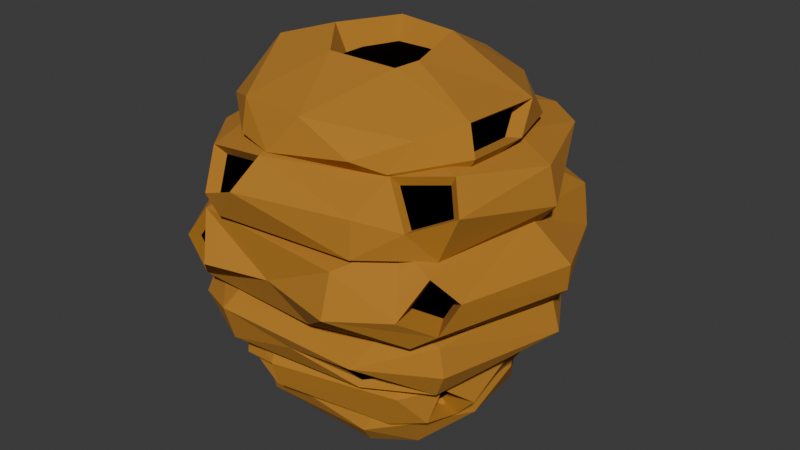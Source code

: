 # Source: bee_nest.blend  (saved by Blender 4.5.88; exported with 4.5.12 LTS)
import bpy
from mathutils import Matrix  # noqa: F401  (used for matrix-valued properties, if any)

bpy.ops.wm.read_factory_settings(use_empty=True)
scene = bpy.context.scene
scene.name = 'Scene'

# ---- collections
col_collection = bpy.data.collections.new('Collection'); scene.collection.children.link(col_collection)

# ---- materials (node trees are filled in below, after node groups)
mat_material = bpy.data.materials.new('Material')
mat_material.alpha_threshold = 0.0
mat_material.roughness = 0.5
mat_material.line_color = (0.0, 0.0, 0.0, 1.0)
mat_material_001 = bpy.data.materials.new('Material.001')

# ---- material node trees
mat_material.use_nodes = True; mat_material.node_tree.nodes.clear()
_N = mat_material.node_tree.nodes; _L = mat_material.node_tree.links
n0 = _N.new('ShaderNodeOutputMaterial'); n0.name = 'Material Output'; n0.location = (200, 100)
n1 = _N.new('ShaderNodeBsdfPrincipled'); n1.name = 'Principled BSDF'; n1.location = (-200, 100)
n1.inputs[0].default_value = (0.4508, 0.1946, 0.01938, 1.0)
n1.inputs[2].default_value = 1.0
n1.inputs[3].default_value = 1.45
_L.new(n1.outputs[0], n0.inputs[0])
n0.is_active_output = True
mat_material_001.use_nodes = True; mat_material_001.node_tree.nodes.clear()
_N = mat_material_001.node_tree.nodes; _L = mat_material_001.node_tree.links
n0 = _N.new('ShaderNodeBsdfPrincipled'); n0.name = 'Principled BSDF'; n0.location = (-200, 100)
n0.inputs[0].default_value = (0.0, 0.0, 0.0, 1.0)
n0.inputs[1].default_value = 1.0
n0.inputs[2].default_value = 1.0
n1 = _N.new('ShaderNodeOutputMaterial'); n1.name = 'Material Output'; n1.location = (200, 100)
_L.new(n0.outputs[0], n1.inputs[0])
n1.is_active_output = True

# ---- world
world_world = bpy.data.worlds.new('World'); scene.world = world_world
world_world.use_nodes = True; world_world.node_tree.nodes.clear()
_N = world_world.node_tree.nodes; _L = world_world.node_tree.links
n0 = _N.new('ShaderNodeOutputWorld'); n0.name = 'World Output'; n0.location = (200, 100)
n1 = _N.new('ShaderNodeBackground'); n1.name = 'Background'; n1.location = (-200, 100)
n1.inputs[0].default_value = (0.05088, 0.05088, 0.05088, 1.0)
_L.new(n1.outputs[0], n0.inputs[0])
n0.is_active_output = True
world_world.color = (0.05088, 0.05088, 0.05088)
world_world.sun_shadow_jitter_overblur = 0.0

# ---- meshes
me_cube = bpy.data.meshes.new('Cube')
me_cube.from_pydata([(-0.8079, -0.6903, 2.15), (0.8744, 0.5593, 2.042), (0.2156, 0.3986, 2.526), (0.942, 0.3162, 2.235), (0.6177, -0.781, 1.971), (-0.4561, -0.6908, 1.833), (-0.5311, 0.866, 2.153), (-0.002935, 1.036, 2.034), (0.9355, -0.3569, 2.265), (1.002, -0.3894, 2.048), (-0.9776, 0.2457, 2.097), (0.6267, -0.7589, 1.955), (-0.7335, -0.7173, 1.36), (-0.6394, 1.168, 1.633), (0.6233, 1.191, 1.636), (1.128, -0.7096, 1.8), (0.7943, 0.2585, 1.335), (-1.241, 0.4005, 1.634), (-0.5717, -1.23, 1.65), (-1.401, -0.2305, 1.104), (1.153, 0.7951, 1.183), (-0.6661, 0.8387, 0.8335), (0.6444, 0.7992, 1.577), (0.7446, -0.8153, 1.556), (0.5711, -1.356, 1.173), (-0.8802, 1.14, 1.201), (0.9745, 1.095, 1.118), (1.201, -0.7611, 1.259), (1.131, -0.9015, 1.059), (-1.202, 0.7894, 1.111), (-0.7633, -1.251, 1.288), (-0.4893, -1.357, 1.198), (-1.133, -0.6866, 0.731), (0.379, 1.1, 0.3944), (0.5943, 0.6069, 1.064), (0.5937, -1.135, 0.712), (0.4113, 1.341, 0.6325), (0.7552, -0.6058, 0.3055), (-1.194, 0.4575, 0.7722), (-0.5131, -1.208, 0.7785), (-0.7814, -0.7563, 0.3267), (0.09728, 0.9664, -0.1182), (0.3175, 0.6759, 0.5902), (0.737, -0.8324, 0.3671), (-0.4069, -0.5151, -0.05191), (-0.475, 0.9829, 0.3585), (0.3402, 1.111, 0.2172), (1.058, -0.3851, 0.249), (-0.9737, 0.04012, 0.3853), (-0.232, -1.044, 0.3536), (-0.487, 0.4692, 0.2328), (0.4435, -0.8371, -0.02029), (-0.4543, -0.3586, -0.3247), (-0.247, 0.929, -0.06334), (0.5111, 0.8188, 0.0938), (0.4877, 0.926, -0.1443), (0.8122, -0.2958, 0.1321), (-0.7661, 0.3055, -0.01224), (-0.5057, -0.803, 0.04601), (-0.996, 0.1094, 1.987), (-0.9982, -0.2679, 2.188), (1.018, 0.09471, 2.045), (0.5833, 0.587, 1.826), (-0.8011, -0.2494, 2.462), (0.4433, -0.9374, 2.062), (-0.5552, 0.7776, 2.288), (-0.1491, -1.054, 2.002), (0.48, 0.8731, 1.905), (0.4399, 0.9638, 2.141), (0.07873, 0.9909, 2.251), (0.9125, -0.3823, 1.894), (0.0534, -0.956, 2.265), (-0.4607, -0.9163, 2.265), (-0.4448, -0.9836, 2.037), (-0.8424, 0.35, 1.883), (-0.3445, -0.2633, 2.148), (-0.7511, -0.09832, 2.115), (-1.247, -0.08272, 1.548), (1.286, 0.1445, 1.62), (-0.7358, 0.6495, 1.358), (0.8772, 0.2278, 2.017), (0.3068, 0.345, 2.146), (-0.2844, 0.3606, 2.132), (-0.1092, 1.183, 1.415), (1.14, 0.1514, 1.443), (0.9896, -0.7273, 1.469), (-1.0, -0.6303, 1.892), (1.21, 0.155, 1.884), (0.3236, -0.3243, 2.068), (-0.2333, -1.31, 1.789), (0.4955, -0.8738, 1.372), (-0.1068, 1.3, 1.56), (-0.2518, 1.291, 1.784), (-0.2369, 1.108, 1.953), (-0.4312, -1.246, 1.537), (-0.165, -1.107, 1.992), (0.6272, -1.123, 1.794), (0.6552, 1.08, 1.919), (0.6229, -1.144, 1.527), (0.9793, -0.5545, 1.987), (-0.6295, -1.073, 1.935), (-1.022, 0.8696, 1.64), (-0.9753, 0.7785, 1.879), (0.8015, 0.9229, 1.463), (0.9157, 0.9256, 1.877), (-0.9368, 0.8267, 1.473), (-1.053, -0.5736, 1.445), (-1.422, 0.1411, 1.277), (0.3561, -0.7487, 0.7989), (1.43, 0.1118, 1.058), (1.447, 0.1043, 1.257), (-0.6927, -0.5577, 0.8062), (1.137, 0.05799, 1.535), (-0.6802, 0.8463, 1.573), (0.3944, 0.9983, 0.8106), (-1.219, -0.1359, 1.48), (-1.058, 0.7388, 0.9241), (-0.5357, -0.8439, 1.585), (-0.02531, -1.226, 1.184), (0.1683, 1.45, 0.9501), (0.08504, 1.51, 1.242), (0.2387, 1.395, 1.431), (-0.7634, -1.114, 0.9289), (0.5468, -1.238, 1.461), (0.522, 1.419, 1.034), (0.9834, 0.8692, 0.9348), (1.01, 0.9723, 1.41), (-1.163, 0.6987, 1.402), (0.963, -0.9668, 0.9382), (1.037, -0.8681, 1.422), (-1.248, -0.4908, 1.327), (-0.6404, -1.177, 1.502), (-0.9086, 1.083, 1.391), (-0.8518, 1.183, 1.032), (-1.19, -0.5968, 0.9279), (-1.064, -0.1065, 0.6607), (1.335, 0.2053, 0.6473), (-0.9005, -0.4602, 0.4685), (1.226, 0.237, 0.9409), (-0.7238, 0.6652, 1.044), (0.12, 1.342, 0.9204), (-0.4696, -0.6843, 0.3287), (0.000808, 0.9033, 0.2854), (1.044, 0.1325, 0.3876), (-1.025, 0.4927, 0.4769), (0.04579, -1.123, 0.6395), (-0.09056, 1.32, 0.498), (-0.09802, 1.418, 0.7542), (-0.4864, -1.144, 0.519), (0.7584, -0.8814, 1.023), (0.9343, 0.8345, 0.4667), (-1.124, 0.4116, 0.9064), (1.022, -0.7649, 0.5026), (1.056, -0.7788, 0.8892), (-1.002, -0.6934, 0.9726), (-0.4213, -0.9372, 1.027), (-0.9344, 0.9631, 0.7587), (-0.9331, 0.8791, 0.8846), (1.105, -0.7975, 0.6853), (-0.8921, -1.02, 0.6946), (0.8808, 0.9713, 0.8434), (-0.8271, 0.9465, 0.562), (-0.9026, -0.8591, 0.4841), (-0.7895, -0.04473, 0.2005), (0.8836, 0.5982, 0.3062), (1.044, 0.1004, 0.446), (0.8459, 0.3977, 0.535), (-0.6549, 0.5544, 0.5815), (-0.008311, -0.1367, -0.1), (-0.1525, 0.7939, -0.1144), (0.8901, -0.3649, 0.06045), (-0.6762, -0.4101, 0.5966), (0.6472, -0.8028, 0.1117), (-0.09026, 1.148, 0.202), (-0.22, -1.008, 0.1678), (0.7129, -0.6224, 0.5455), (-0.8725, 0.3678, 0.5079), (0.8809, -0.6753, 0.155), (-0.6519, -0.8616, 0.467), (-0.3049, -0.8948, 0.5401), (-0.8656, 0.3689, 0.3866), (0.953, -0.609, 0.4302), (-0.5443, -0.9809, 0.2886), (0.6752, 0.8466, 0.1233), (0.6768, 0.8426, 0.3658), (-0.9227, 0.2463, 0.1778), (-0.4594, 0.9239, 0.1037), (-0.6223, -0.825, 0.1376), (0.03942, -0.074, -0.3635), (0.8932, -0.1363, -0.04624), (0.851, 0.3693, 0.06025), (0.4701, -0.2974, 0.2569), (0.1485, 0.4024, 0.2174), (-0.2331, 0.8043, 0.1049), (0.2536, 0.8039, -0.3844), (-0.681, 0.3353, 0.1839), (0.1196, 1.027, -0.1212), (0.4016, -0.7232, -0.1823), (0.516, -0.7308, 0.1742), (-0.6662, -0.5637, 0.148), (-0.4631, -0.621, 0.217), (-0.6575, 0.491, -0.106), (0.686, -0.5294, -0.1744), (0.7177, -0.6334, 0.04469), (0.7351, 0.5927, 0.1265), (-0.53, -0.7374, -0.1486), (0.002268, -0.08863, 1.713), (-0.4884, 0.2559, 1.807), (-0.7281, -0.6801, 1.912), (0.5496, -0.6665, 1.829), (-0.4124, 0.8229, 1.889), (0.708, -0.6199, 2.167), (0.002598, 0.006175, 1.679), (-1.207, 0.1586, 1.882), (0.8641, -0.9025, 1.69), (0.0003634, -0.1061, 1.646), (1.257, 0.09283, 0.8921), (0.2793, -1.17, 0.9438), (-1.154, -0.797, 1.051), (0.956, -1.099, 1.183), (0.523, -0.9623, 0.4467), (0.8297, 0.5653, 0.1087), (-0.09366, 1.097, 0.4242), (0.7062, 0.6109, -0.2104), (-0.7463, -0.4781, -0.1403), (-0.1174, 0.8443, -0.3089), (-0.6122, 0.5732, 0.1132), (-0.3146, -0.3379, 2.39), (0.3631, -0.2634, 2.399), (-0.2866, 0.432, 2.39), (0.2555, 0.2555, 2.39), (-0.2382, 0.4056, 2.555), (-0.2275, -0.356, 2.483), (-0.4435, -0.06991, 2.566), (0.3384, -0.1215, 2.474), (0.2533, -0.2637, 2.44), (-1.133, -0.2124, 1.124), (-1.018, -0.4075, 1.292), (-0.9748, -0.487, 0.9927), (-0.9477, -0.6371, 1.085), (1.077, -0.5915, 1.222), (1.021, -0.7043, 1.061), (0.946, -0.6775, 1.353), (0.8809, -0.8634, 1.161), (-0.9773, -0.6565, 0.7875), (-0.7899, -0.4739, 0.5758), (-0.7831, -0.9251, 0.7582), (-0.7915, -0.7956, 0.5884), (0.8657, -0.3755, 0.2566), (0.7407, -0.3605, 0.1163), (0.7339, -0.5913, 0.1866), (0.7875, -0.542, 0.3913), (-0.3734, 0.8914, 0.2587), (-0.0867, 1.015, 0.142), (-0.362, 0.848, 0.07042), (-0.0895, 0.9773, 0.3092), (-0.3019, -0.9063, 0.3721), (-0.2936, -0.883, 0.2415), (-0.4851, -0.8488, 0.3246), (-0.4863, -0.7542, 0.2191), (-0.7589, 0.07044, 0.4228), (-0.611, 0.002307, 0.2744), (-0.672, 0.3345, 0.4238), (-0.7179, 0.236, 0.2562), (-0.8248, 1.005, 1.198), (-1.059, 0.7507, 1.133), (-1.03, 0.6848, 1.344), (-0.8454, 0.964, 1.337), (1.061, 0.7874, 1.191), (0.9203, 1.024, 1.14), (0.9273, 0.846, 0.995), (0.9484, 0.9275, 1.37), (0.8024, 0.5577, 0.2747), (0.646, 0.7443, 0.1374), (0.6471, 0.7413, 0.3195), (0.762, 0.533, 0.1265), (-0.714, -1.18, 1.269), (-0.5112, -1.259, 1.202), (-0.7141, -1.079, 1.003), (-0.623, -1.126, 1.428), (0.6675, -0.7101, 1.89), (1.061, -0.6714, 1.769), (0.9443, -0.5496, 1.915), (0.8539, -0.8228, 1.682), (-0.5152, -1.15, 1.636), (-0.2428, -1.215, 1.748), (-0.1878, -1.051, 1.911), (-0.5617, -1.024, 1.865), (-0.5609, 0.9691, 1.572), (-1.031, 0.3694, 1.573), (-0.8599, 0.7361, 1.578), (-0.8235, 0.6649, 1.764), (0.559, -1.074, 0.7057), (0.3145, -1.065, 0.6486), (0.75, -0.7824, 0.5408), (0.5275, -0.9379, 0.4968), (0.1448, 1.276, 0.9829), (0.07846, 1.324, 1.216), (0.2008, 1.233, 1.366), (0.4264, 1.252, 1.05), (-0.9165, 0.1804, 2.11), (-0.9299, 0.08065, 2.029), (-0.9315, -0.1953, 2.176), (-0.7874, -0.1817, 2.377), (0.8548, 0.2275, 2.18), (0.8498, -0.2944, 2.203), (0.9016, -0.3196, 2.035), (0.914, 0.05578, 2.033)], [], [(235, 232, 71), (234, 235, 8), (65, 63, 231), (3, 2, 234), (235, 71, 211), (0, 72, 63), (73, 72, 0), (73, 0, 208), (0, 60, 208), (1, 61, 70), (1, 68, 3), (74, 210, 207), (69, 65, 231), (68, 69, 2), (4, 64, 209), (64, 211, 71), (4, 211, 64), (5, 66, 208), (5, 209, 66), (74, 5, 208), (10, 6, 74), (70, 61, 9), (70, 9, 4), (9, 8, 211), (61, 3, 304, 307), (209, 62, 70), (207, 62, 209), (63, 65, 10), (60, 63, 303, 302), (71, 72, 66), (82, 75, 212), (102, 213, 76), (102, 76, 82), (77, 86, 213), (103, 84, 16), (103, 104, 78), (78, 104, 87), (77, 79, 106), (97, 82, 81), (97, 93, 82), (80, 97, 81), (11, 214, 283, 280), (11, 96, 214), (88, 95, 11), (81, 88, 99), (98, 89, 94), (214, 96, 98), (12, 94, 106), (12, 90, 94), (79, 12, 106), (13, 91, 83), (101, 13, 105), (13, 92, 91), (13, 102, 92), (92, 97, 14), (91, 92, 14), (83, 91, 14), (84, 78, 85), (85, 15, 214), (87, 99, 15), (87, 15, 78), (12, 16, 90), (90, 85, 98), (16, 84, 85), (105, 17, 101), (213, 102, 17), (94, 18, 106), (18, 100, 86), (95, 100, 287, 286), (94, 89, 18), (88, 75, 95), (76, 213, 86), (95, 76, 100), (113, 117, 215), (132, 127, 113), (121, 113, 22), (218, 130, 237, 239), (19, 130, 107), (125, 216, 114), (20, 109, 216), (20, 126, 112), (20, 110, 109), (21, 111, 134), (21, 114, 108), (133, 119, 21), (22, 113, 215), (126, 121, 22), (23, 123, 219), (22, 215, 112), (112, 23, 129), (215, 117, 23), (219, 123, 24), (24, 118, 217), (134, 122, 218), (122, 108, 217), (111, 122, 134), (25, 132, 121), (25, 120, 133), (125, 26, 269, 270), (124, 119, 296, 299), (119, 120, 297, 296), (121, 126, 124), (128, 28, 24), (112, 129, 27), (109, 110, 27), (216, 109, 28), (129, 219, 243, 242), (28, 27, 240, 241), (108, 128, 217), (108, 216, 128), (116, 29, 133), (133, 29, 25), (134, 19, 29), (132, 25, 264, 267), (131, 130, 30), (118, 123, 131), (118, 31, 122), (122, 30, 218), (117, 131, 123), (131, 115, 130), (139, 151, 154), (157, 151, 139), (137, 32, 135), (32, 151, 135), (142, 143, 141), (150, 143, 142), (144, 137, 135), (144, 141, 137), (144, 142, 141), (161, 146, 142), (34, 140, 139), (160, 140, 34), (138, 149, 153), (152, 35, 292, 294), (35, 39, 145), (158, 153, 35), (158, 35, 152), (141, 148, 162), (156, 157, 140), (156, 147, 161), (147, 140, 36), (146, 147, 36), (140, 160, 36), (143, 136, 152), (138, 153, 136), (37, 143, 152), (141, 143, 37), (135, 151, 38), (135, 38, 144), (38, 157, 156), (144, 38, 156), (155, 154, 39), (39, 149, 155), (145, 39, 148), (148, 39, 159), (34, 139, 155), (167, 176, 171), (182, 40, 187), (40, 171, 163), (221, 170, 168), (230, 229, 227, 228), (221, 183, 273, 275), (164, 184, 165), (185, 44, 163), (186, 41, 169), (166, 42, 175), (184, 222, 42), (166, 175, 165), (181, 43, 177), (44, 174, 187), (168, 172, 44), (186, 173, 41), (45, 222, 255, 252), (45, 167, 222), (180, 176, 167), (180, 45, 186), (41, 173, 46), (41, 46, 183), (46, 184, 183), (222, 184, 46), (170, 164, 47), (170, 47, 248, 249), (165, 181, 47), (172, 170, 177), (168, 170, 172), (163, 171, 48), (185, 163, 261, 263), (43, 175, 179), (174, 43, 49), (49, 178, 182), (49, 182, 258, 256), (50, 192, 193), (226, 195, 50), (58, 199, 224), (205, 58, 224), (199, 195, 57), (223, 202, 188), (194, 223, 188), (190, 204, 56), (204, 190, 223), (201, 52, 224), (201, 225, 52), (225, 194, 188), (204, 192, 191), (191, 198, 56), (191, 200, 198), (192, 200, 191), (202, 51, 197), (188, 197, 52), (201, 53, 225), (53, 196, 225), (201, 226, 53), (194, 196, 55), (55, 204, 223), (196, 193, 54), (196, 54, 55), (56, 198, 203), (190, 56, 189), (224, 57, 201), (200, 199, 58), (200, 195, 199), (197, 51, 205), (51, 198, 58), (60, 59, 208), (0, 63, 60), (67, 62, 210), (1, 62, 67), (1, 70, 62), (1, 3, 61), (68, 1, 67), (210, 62, 207), (69, 231, 2), (68, 2, 3), (235, 211, 8), (4, 209, 70), (209, 5, 207), (207, 5, 74), (6, 7, 210), (6, 69, 7), (6, 65, 69), (10, 65, 6), (6, 210, 74), (210, 7, 67), (7, 68, 67), (69, 68, 7), (9, 211, 4), (3, 8, 305, 304), (10, 74, 59), (59, 60, 302, 301), (208, 59, 74), (66, 73, 208), (71, 66, 64), (64, 66, 209), (72, 73, 66), (82, 212, 81), (76, 75, 82), (102, 82, 93), (106, 86, 77), (103, 16, 83), (78, 84, 103), (105, 79, 77), (83, 16, 79), (105, 83, 79), (104, 80, 87), (104, 97, 80), (15, 99, 282, 281), (95, 96, 11), (212, 88, 81), (81, 99, 80), (80, 99, 87), (88, 11, 99), (96, 89, 98), (96, 95, 89), (16, 12, 79), (13, 83, 105), (102, 93, 92), (13, 101, 290, 288), (83, 14, 103), (14, 104, 103), (97, 104, 14), (93, 97, 92), (78, 15, 85), (90, 98, 94), (85, 214, 98), (16, 85, 90), (77, 17, 105), (213, 17, 77), (102, 13, 288, 291), (18, 86, 106), (100, 18, 284, 287), (76, 86, 100), (212, 75, 88), (75, 76, 95), (127, 115, 113), (132, 113, 121), (130, 115, 107), (134, 218, 239, 238), (216, 108, 114), (125, 114, 124), (124, 114, 119), (20, 216, 125), (20, 112, 110), (21, 134, 116), (21, 108, 111), (119, 114, 21), (133, 21, 116), (126, 22, 112), (23, 219, 129), (117, 123, 23), (215, 23, 112), (24, 217, 128), (24, 123, 118), (111, 108, 122), (25, 121, 120), (120, 119, 133), (124, 26, 125), (126, 20, 268, 271), (126, 26, 124), (219, 24, 28), (112, 27, 110), (109, 27, 28), (216, 28, 128), (25, 29, 265, 264), (115, 127, 107), (19, 107, 29), (134, 29, 116), (127, 29, 107), (130, 218, 30), (131, 30, 276, 279), (118, 131, 31), (118, 122, 217), (122, 31, 277, 278), (113, 115, 117), (117, 115, 131), (157, 139, 140), (232, 72, 71), (63, 233, 231), (234, 8, 3), (33, 142, 146), (150, 142, 33), (136, 143, 150), (160, 138, 136), (160, 136, 150), (161, 142, 144), (160, 34, 138), (155, 149, 34), (34, 149, 138), (145, 220, 295, 293), (35, 149, 39), (153, 149, 35), (141, 220, 148), (141, 162, 137), (156, 140, 147), (147, 146, 161), (33, 36, 150), (36, 160, 150), (146, 36, 33), (153, 158, 136), (136, 158, 152), (37, 220, 141), (37, 152, 220), (151, 157, 38), (144, 156, 161), (148, 159, 162), (154, 159, 39), (145, 148, 220), (139, 154, 155), (167, 171, 42), (40, 163, 187), (178, 171, 40), (178, 40, 182), (169, 41, 168), (221, 168, 41), (183, 221, 41), (184, 166, 165), (184, 164, 272, 274), (169, 44, 185), (169, 168, 44), (186, 169, 185), (42, 171, 175), (222, 167, 42), (184, 42, 166), (175, 181, 165), (43, 174, 172), (181, 175, 43), (43, 172, 177), (44, 187, 163), (172, 174, 44), (186, 45, 252, 254), (180, 167, 45), (180, 186, 185), (159, 32, 244, 246), (32, 154, 151), (159, 154, 32), (137, 162, 247, 245), (165, 47, 164), (176, 180, 48), (171, 176, 48), (163, 48, 260, 261), (187, 174, 257, 259), (179, 178, 49), (43, 179, 49), (171, 179, 175), (171, 178, 179), (50, 200, 192), (50, 195, 200), (226, 50, 193), (221, 164, 170), (199, 57, 224), (190, 189, 223), (225, 188, 52), (204, 191, 56), (193, 192, 54), (54, 192, 204), (222, 46, 173), (181, 177, 250, 251), (197, 205, 52), (53, 193, 196), (226, 193, 53), (194, 55, 223), (54, 204, 55), (225, 196, 194), (223, 189, 202), (56, 203, 189), (189, 203, 202), (203, 198, 51), (203, 51, 202), (52, 205, 224), (198, 200, 58), (51, 58, 205), (57, 226, 201), (195, 226, 57), (188, 202, 197), (231, 233, 206), (2, 206, 234), (2, 231, 206), (206, 232, 235), (233, 63, 232), (206, 233, 232), (232, 63, 72), (234, 206, 235), (239, 236, 238), (239, 237, 236), (19, 134, 238, 236), (130, 19, 236, 237), (240, 242, 243), (241, 240, 243), (27, 129, 242, 240), (219, 28, 241, 243), (244, 245, 247), (246, 244, 247), (162, 159, 246, 247), (32, 137, 245, 244), (248, 251, 250), (249, 248, 250), (177, 170, 249, 250), (47, 181, 251, 248), (254, 252, 253), (252, 255, 253), (222, 173, 253, 255), (173, 186, 254, 253), (257, 256, 258), (257, 258, 259), (174, 49, 256, 257), (182, 187, 259, 258), (263, 260, 262), (261, 260, 263), (180, 185, 263, 262), (48, 180, 262, 260), (266, 267, 265), (267, 264, 265), (127, 132, 267, 266), (29, 127, 266, 265), (270, 269, 268), (271, 268, 269), (20, 125, 270, 268), (26, 126, 271, 269), (273, 272, 275), (273, 274, 272), (183, 184, 274, 273), (164, 221, 275, 272), (279, 276, 277), (277, 276, 278), (31, 131, 279, 277), (30, 122, 278, 276), (282, 280, 281), (280, 283, 281), (99, 11, 280, 282), (214, 15, 281, 283), (285, 287, 284), (286, 287, 285), (89, 95, 286, 285), (18, 89, 285, 284), (290, 291, 288), (291, 290, 289), (17, 102, 291, 289), (101, 17, 289, 290), (292, 293, 295), (292, 295, 294), (220, 152, 294, 295), (35, 145, 293, 292), (297, 298, 299), (296, 297, 299), (121, 124, 299, 298), (120, 121, 298, 297), (301, 302, 300), (302, 303, 300), (10, 59, 301, 300), (63, 10, 300, 303), (304, 305, 306), (304, 306, 307), (8, 9, 306, 305), (9, 61, 307, 306)])
me_cube.polygons.foreach_set('material_index', [0, 0, 0, 0, 0, 0, 0, 0, 0, 0, 0, 0, 0, 0, 0, 0, 0, 0, 0, 0, 0, 0, 0, 0, 0, 0, 0, 0, 0, 0, 0, 0, 0, 0, 0, 0, 0, 0, 0, 0, 0, 0, 0, 0, 0, 0, 0, 0, 0, 0, 0, 0, 0, 0, 0, 0, 0, 0, 0, 0, 0, 0, 0, 0, 0, 0, 0, 0, 0, 0, 0, 0, 0, 0, 0, 0, 0, 0, 0, 0, 0, 0, 0, 0, 0, 0, 0, 0, 0, 0, 0, 0, 0, 0, 0, 0, 0, 0, 0, 0, 0, 0, 0, 0, 0, 0, 0, 0, 0, 0, 0, 0, 0, 0, 0, 0, 0, 0, 0, 0, 0, 0, 0, 0, 0, 0, 0, 0, 0, 0, 0, 0, 0, 0, 0, 0, 0, 0, 0, 0, 0, 0, 0, 0, 0, 0, 0, 0, 0, 0, 0, 0, 0, 0, 0, 0, 0, 0, 0, 0, 1, 0, 0, 0, 0, 0, 0, 0, 0, 0, 0, 0, 0, 0, 0, 0, 0, 0, 0, 0, 0, 0, 0, 0, 0, 0, 0, 0, 0, 0, 0, 0, 0, 0, 0, 0, 0, 0, 0, 0, 0, 0, 0, 0, 0, 0, 0, 0, 0, 0, 0, 0, 0, 0, 0, 0, 0, 0, 0, 0, 0, 0, 0, 0, 0, 0, 0, 0, 0, 0, 0, 0, 0, 0, 0, 0, 0, 0, 0, 0, 0, 0, 0, 0, 0, 0, 0, 0, 0, 0, 0, 0, 0, 0, 0, 0, 0, 0, 0, 0, 0, 0, 0, 0, 0, 0, 0, 0, 0, 0, 0, 0, 0, 0, 0, 0, 0, 0, 0, 0, 0, 0, 0, 0, 0, 0, 0, 0, 0, 0, 0, 0, 0, 0, 0, 0, 0, 0, 0, 0, 0, 0, 0, 0, 0, 0, 0, 0, 0, 0, 0, 0, 0, 0, 0, 0, 0, 0, 0, 0, 0, 0, 0, 0, 0, 0, 0, 0, 0, 0, 0, 0, 0, 0, 0, 0, 0, 0, 0, 0, 0, 0, 0, 0, 0, 0, 0, 0, 0, 0, 0, 0, 0, 0, 0, 0, 0, 0, 0, 0, 0, 0, 0, 0, 0, 0, 0, 0, 0, 0, 0, 0, 0, 0, 0, 0, 0, 0, 0, 0, 0, 0, 0, 0, 0, 0, 0, 0, 0, 0, 0, 0, 0, 0, 0, 0, 0, 0, 0, 0, 0, 0, 0, 0, 0, 0, 0, 0, 0, 0, 0, 0, 0, 0, 0, 0, 0, 0, 0, 0, 0, 0, 0, 0, 0, 0, 0, 0, 0, 0, 0, 0, 0, 0, 0, 0, 0, 0, 0, 0, 0, 1, 1, 0, 0, 1, 1, 0, 0, 1, 1, 0, 0, 1, 1, 0, 0, 1, 1, 0, 0, 1, 1, 0, 0, 1, 1, 0, 0, 1, 1, 0, 0, 1, 1, 0, 0, 1, 1, 0, 0, 1, 1, 0, 0, 1, 1, 0, 0, 1, 1, 0, 0, 1, 1, 0, 0, 1, 1, 0, 0, 1, 1, 0, 0, 1, 1, 0, 0, 1, 1, 0, 0])
_uv = me_cube.uv_layers.new(name='UVMap')
_uv.uv.foreach_set('vector', [0.0, 0.0, 0.0, 0.0, 0.0, 0.0, 0.0, 0.0, 0.0, 0.0, 0.0, 0.0, 0.0, 0.0, 0.0, 0.0, 0.0, 0.0, 0.0, 0.0, 0.0, 0.0, 0.0, 0.0, 0.0, 0.0, 0.0, 0.0, 0.0, 0.0, 0.5327, 0.04592, 0.602, 0.003417, 0.625, 0.1144, 0.5, 0.0, 0.602, 0.003417, 0.5327, 0.04592, 0.5, 0.0, 0.5327, 0.04592, 0.4002, 0.04508, 0.5327, 0.04592, 0.527, 0.1134, 0.4002, 0.04508, 0.4769, 0.5678, 0.4736, 0.6385, 0.3789, 0.7061, 0.4769, 0.5678, 0.5317, 0.4729, 0.578, 0.608, 0.1367, 0.5492, 0.2208, 0.5082, 0.1974, 0.5804, 0.7071, 0.5026, 0.75, 0.5044, 0.75, 0.5625, 0.6369, 0.5, 0.7071, 0.5026, 0.7114, 0.5807, 0.466, 0.8015, 0.5158, 0.8423, 0.375, 0.8252, 0.5158, 0.8423, 0.6037, 0.7714, 0.5944, 0.8944, 0.466, 0.8015, 0.6037, 0.7714, 0.5158, 0.8423, 0.1802, 0.6959, 0.198, 0.75, 0.1328, 0.7034, 0.1802, 0.6959, 0.3014, 0.7293, 0.198, 0.75, 0.1367, 0.5492, 0.1802, 0.6959, 0.1328, 0.7034, 0.527, 0.1919, 0.53, 0.3185, 0.3819, 0.2076, 0.3789, 0.7061, 0.4736, 0.6385, 0.4753, 0.7109, 0.3789, 0.7061, 0.4753, 0.7109, 0.466, 0.8015, 0.4753, 0.7109, 0.5894, 0.6989, 0.6037, 0.7714, 0.4736, 0.6385, 0.578, 0.608, 0.578, 0.608, 0.4736, 0.6385, 0.3014, 0.7293, 0.3535, 0.5765, 0.3789, 0.7061, 0.1974, 0.5804, 0.3535, 0.5765, 0.3014, 0.7293, 0.625, 0.1144, 0.625, 0.3161, 0.527, 0.1919, 0.527, 0.1134, 0.625, 0.1144, 0.625, 0.1144, 0.527, 0.1134, 0.5944, 0.8944, 0.5988, 0.971, 0.4447, 0.9184, 0.7795, 0.5898, 0.7813, 0.6499, 0.75, 0.625, 0.8684, 0.52, 0.875, 0.6143, 0.8265, 0.6326, 0.8684, 0.52, 0.8265, 0.6326, 0.7795, 0.5898, 0.4499, 0.1154, 0.6059, 0.04711, 0.5789, 0.1391, 0.3858, 0.481, 0.3957, 0.6085, 0.3308, 0.6041, 0.3858, 0.481, 0.5887, 0.5047, 0.4751, 0.6074, 0.4751, 0.6074, 0.5887, 0.5047, 0.5735, 0.6082, 0.125, 0.6086, 0.1684, 0.5574, 0.1246, 0.7061, 0.699, 0.5028, 0.7795, 0.5898, 0.7203, 0.5943, 0.699, 0.5028, 0.7715, 0.5069, 0.7795, 0.5898, 0.654, 0.6022, 0.699, 0.5028, 0.7203, 0.5943, 0.673, 0.7128, 0.6012, 0.75, 0.6012, 0.75, 0.673, 0.7128, 0.673, 0.7128, 0.6875, 0.75, 0.6012, 0.75, 0.7185, 0.6563, 0.7683, 0.7426, 0.673, 0.7128, 0.7203, 0.5943, 0.7185, 0.6563, 0.6244, 0.6835, 0.4342, 0.8024, 0.5307, 0.9008, 0.4023, 0.9195, 0.5143, 0.7536, 0.5535, 0.798, 0.4342, 0.8024, 0.1706, 0.7073, 0.1938, 0.75, 0.1246, 0.7061, 0.1706, 0.7073, 0.3025, 0.7152, 0.1938, 0.75, 0.1684, 0.5574, 0.1706, 0.7073, 0.1246, 0.7061, 0.4721, 0.2983, 0.4375, 0.3636, 0.375, 0.3646, 0.4727, 0.2351, 0.4721, 0.2983, 0.375, 0.2364, 0.4721, 0.2983, 0.5362, 0.3484, 0.4375, 0.3636, 0.4721, 0.2983, 0.5869, 0.2308, 0.5362, 0.3484, 0.5362, 0.3484, 0.5806, 0.4447, 0.4687, 0.4499, 0.4375, 0.3636, 0.5362, 0.3484, 0.4687, 0.4499, 0.375, 0.3646, 0.4375, 0.3636, 0.4687, 0.4499, 0.3957, 0.6085, 0.4751, 0.6074, 0.3957, 0.7048, 0.3957, 0.7048, 0.5435, 0.7095, 0.5143, 0.7536, 0.5735, 0.6082, 0.6244, 0.6835, 0.5435, 0.7095, 0.5735, 0.6082, 0.5435, 0.7095, 0.4751, 0.6074, 0.1706, 0.7073, 0.3308, 0.6041, 0.3025, 0.7152, 0.3025, 0.7152, 0.3957, 0.7048, 0.3328, 0.75, 0.3308, 0.6041, 0.3957, 0.6085, 0.3957, 0.7048, 0.375, 0.2364, 0.4744, 0.1724, 0.4727, 0.2351, 0.5789, 0.1391, 0.5869, 0.2308, 0.4744, 0.1724, 0.4023, 0.9195, 0.4706, 0.943, 0.4329, 1.0, 0.4706, 0.943, 0.596, 0.9403, 0.6119, 0.99, 0.7683, 0.7426, 0.8226, 0.7332, 0.8226, 0.7332, 0.7683, 0.7426, 0.4023, 0.9195, 0.5307, 0.9008, 0.4706, 0.943, 0.7185, 0.6563, 0.7813, 0.6499, 0.7683, 0.7426, 0.8265, 0.6326, 0.875, 0.6143, 0.8692, 0.7057, 0.7683, 0.7426, 0.8265, 0.6326, 0.8226, 0.7332, 0.8234, 0.5517, 0.7856, 0.7063, 0.7489, 0.6261, 0.8667, 0.5089, 0.875, 0.5724, 0.8234, 0.5517, 0.7397, 0.5, 0.8234, 0.5517, 0.6983, 0.5433, 0.4339, 0.9959, 0.625, 0.9941, 0.625, 0.9941, 0.4339, 0.9959, 0.4573, 0.07982, 0.5746, 0.04486, 0.5371, 0.1204, 0.3537, 0.5083, 0.3836, 0.5987, 0.271, 0.5407, 0.4889, 0.5126, 0.4458, 0.595, 0.3836, 0.5987, 0.4889, 0.5126, 0.5907, 0.4763, 0.6252, 0.6027, 0.4889, 0.5126, 0.5219, 0.5956, 0.4458, 0.595, 0.1724, 0.5502, 0.1963, 0.6794, 0.1361, 0.7024, 0.1724, 0.5502, 0.271, 0.5407, 0.2916, 0.6908, 0.1367, 0.5, 0.2462, 0.5, 0.1724, 0.5502, 0.6983, 0.5433, 0.8234, 0.5517, 0.7489, 0.6261, 0.6288, 0.5044, 0.7397, 0.5, 0.6983, 0.5433, 0.6571, 0.6936, 0.6735, 0.7487, 0.5242, 0.7315, 0.6983, 0.5433, 0.7489, 0.6261, 0.6252, 0.6027, 0.6252, 0.6027, 0.6571, 0.6936, 0.5893, 0.7014, 0.7489, 0.6261, 0.7856, 0.7063, 0.6571, 0.6936, 0.5242, 0.7315, 0.604, 0.7985, 0.4926, 0.7941, 0.4926, 0.7941, 0.4996, 0.861, 0.3994, 0.8264, 0.1361, 0.7024, 0.1823, 0.7482, 0.125, 0.75, 0.1823, 0.7482, 0.2916, 0.6908, 0.2986, 0.75, 0.1963, 0.6794, 0.1823, 0.7482, 0.1361, 0.7024, 0.5213, 0.2719, 0.5971, 0.2439, 0.6102, 0.3808, 0.5213, 0.2719, 0.5255, 0.3646, 0.4194, 0.2565, 0.3686, 0.4934, 0.461, 0.4663, 0.461, 0.4663, 0.3686, 0.4934, 0.2813, 0.5, 0.2462, 0.5, 0.2462, 0.5, 0.2813, 0.5, 0.406, 0.3709, 0.5255, 0.3646, 0.5255, 0.3646, 0.406, 0.3709, 0.6102, 0.3808, 0.5907, 0.4763, 0.4434, 0.4078, 0.3747, 0.7103, 0.4434, 0.7038, 0.4926, 0.7941, 0.6252, 0.6027, 0.5893, 0.7014, 0.5294, 0.6862, 0.4458, 0.595, 0.5219, 0.5956, 0.5294, 0.6862, 0.3836, 0.5987, 0.4458, 0.595, 0.4434, 0.7038, 0.5893, 0.7014, 0.5242, 0.7315, 0.5242, 0.7315, 0.5893, 0.7014, 0.4434, 0.7038, 0.5294, 0.6862, 0.5294, 0.6862, 0.4434, 0.7038, 0.2916, 0.6908, 0.3747, 0.7103, 0.2986, 0.75, 0.2916, 0.6908, 0.3836, 0.5987, 0.3747, 0.7103, 0.375, 0.1857, 0.4682, 0.1881, 0.4194, 0.2565, 0.4194, 0.2565, 0.4682, 0.1881, 0.5213, 0.2719, 0.375, 0.05021, 0.4573, 0.07982, 0.4682, 0.1881, 0.5971, 0.2439, 0.5213, 0.2719, 0.5213, 0.2719, 0.5971, 0.2439, 0.625, 0.9218, 0.625, 0.9941, 0.5353, 0.9376, 0.4996, 0.861, 0.604, 0.7985, 0.625, 0.9218, 0.4996, 0.861, 0.5015, 0.9063, 0.3955, 0.9374, 0.3955, 0.9374, 0.5353, 0.9376, 0.4339, 0.9959, 0.7856, 0.7063, 0.7968, 0.7479, 0.6735, 0.7487, 0.7968, 0.7479, 0.8671, 0.6569, 0.8712, 0.7392, 0.8275, 0.5545, 0.875, 0.5735, 0.8659, 0.7098, 0.8663, 0.5089, 0.875, 0.5735, 0.8275, 0.5545, 0.375, 0.0625, 0.5154, 0.04205, 0.4602, 0.1156, 0.5154, 0.04205, 0.6181, 0.1703, 0.4602, 0.1156, 0.2467, 0.5463, 0.3801, 0.6083, 0.202, 0.6917, 0.3677, 0.521, 0.3801, 0.6083, 0.2467, 0.5463, 0.1346, 0.5694, 0.1413, 0.6754, 0.125, 0.6373, 0.1346, 0.5694, 0.202, 0.6917, 0.1413, 0.6754, 0.1346, 0.5694, 0.2467, 0.5463, 0.202, 0.6917, 0.1395, 0.5077, 0.2391, 0.5, 0.2467, 0.5463, 0.6948, 0.5623, 0.7308, 0.5019, 0.8275, 0.5545, 0.6382, 0.5074, 0.7308, 0.5019, 0.6948, 0.5623, 0.5881, 0.599, 0.6669, 0.7284, 0.5805, 0.7199, 0.375, 0.7654, 0.5026, 0.8024, 0.5026, 0.8024, 0.375, 0.7654, 0.5026, 0.8024, 0.5324, 0.9323, 0.4654, 0.8739, 0.4775, 0.7228, 0.5805, 0.7199, 0.5026, 0.8024, 0.4775, 0.7228, 0.5026, 0.8024, 0.375, 0.7654, 0.202, 0.6917, 0.1951, 0.75, 0.1336, 0.7362, 0.5117, 0.253, 0.597, 0.244, 0.6031, 0.3903, 0.5117, 0.253, 0.5305, 0.363, 0.4172, 0.2616, 0.5305, 0.363, 0.6031, 0.3903, 0.4754, 0.4228, 0.4163, 0.3664, 0.5305, 0.363, 0.4754, 0.4228, 0.6031, 0.3903, 0.5629, 0.4917, 0.4754, 0.4228, 0.3801, 0.6083, 0.477, 0.6007, 0.391, 0.7145, 0.5881, 0.599, 0.5805, 0.7199, 0.477, 0.6007, 0.3267, 0.679, 0.3801, 0.6083, 0.391, 0.7145, 0.202, 0.6917, 0.3801, 0.6083, 0.3267, 0.679, 0.4602, 0.1156, 0.6181, 0.1703, 0.5353, 0.1778, 0.4602, 0.1156, 0.5353, 0.1778, 0.4167, 0.1807, 0.5353, 0.1778, 0.597, 0.244, 0.5117, 0.253, 0.4167, 0.1807, 0.5353, 0.1778, 0.5117, 0.253, 0.625, 0.9242, 0.625, 0.9908, 0.5324, 0.9323, 0.5324, 0.9323, 0.625, 0.7937, 0.625, 0.9242, 0.4654, 0.8739, 0.5324, 0.9323, 0.4117, 0.9301, 0.4117, 0.9301, 0.5324, 0.9323, 0.5102, 0.9871, 0.6948, 0.5623, 0.8275, 0.5545, 0.798, 0.7279, 0.8176, 0.5381, 0.871, 0.5444, 0.8527, 0.6572, 0.5246, 0.0, 0.5191, 0.04191, 0.4004, 0.0261, 0.5191, 0.04191, 0.6059, 0.114, 0.4294, 0.1108, 0.3664, 0.5534, 0.3716, 0.6888, 0.2567, 0.6376, 1.0, 1.0, 0.0, 1.0, 0.0, 0.0, 1.0, 0.0, 0.3664, 0.5534, 0.3614, 0.5, 0.3614, 0.5, 0.3664, 0.5534, 0.4757, 0.6051, 0.5755, 0.5015, 0.5627, 0.6362, 0.1262, 0.5546, 0.1952, 0.6736, 0.125, 0.6412, 0.212, 0.5, 0.28, 0.5219, 0.2452, 0.5402, 0.6182, 0.5936, 0.6945, 0.5498, 0.6691, 0.7294, 0.6426, 0.5114, 0.7347, 0.5, 0.6945, 0.5498, 0.6182, 0.5936, 0.6691, 0.7294, 0.5627, 0.6362, 0.564, 0.7398, 0.528, 0.7933, 0.4071, 0.7586, 0.1952, 0.6736, 0.1977, 0.75, 0.1332, 0.7207, 0.2567, 0.6376, 0.3099, 0.7426, 0.1952, 0.6736, 0.4101, 0.3356, 0.4748, 0.3905, 0.375, 0.4035, 0.5363, 0.3341, 0.5838, 0.3897, 0.5838, 0.3897, 0.5363, 0.3341, 0.5363, 0.3341, 0.625, 0.3281, 0.5838, 0.3897, 0.5298, 0.2387, 0.625, 0.2096, 0.625, 0.3281, 0.5298, 0.2387, 0.5363, 0.3341, 0.4101, 0.3356, 0.375, 0.4035, 0.4748, 0.3905, 0.4781, 0.4469, 0.375, 0.4035, 0.4781, 0.4469, 0.4328, 0.504, 0.4781, 0.4469, 0.5755, 0.5015, 0.4328, 0.504, 0.5838, 0.3897, 0.5755, 0.5015, 0.4781, 0.4469, 0.3716, 0.6888, 0.4757, 0.6051, 0.4746, 0.7062, 0.3716, 0.6888, 0.4746, 0.7062, 0.4746, 0.7062, 0.3716, 0.6888, 0.5627, 0.6362, 0.564, 0.7398, 0.4746, 0.7062, 0.3099, 0.7426, 0.3716, 0.6888, 0.4014, 0.7529, 0.2567, 0.6376, 0.3716, 0.6888, 0.3099, 0.7426, 0.4294, 0.1108, 0.6059, 0.114, 0.5349, 0.1828, 0.1262, 0.5546, 0.125, 0.6412, 0.125, 0.6412, 0.1262, 0.5546, 0.528, 0.7933, 0.625, 0.7946, 0.625, 0.9296, 0.4173, 0.9274, 0.528, 0.7933, 0.5298, 0.93, 0.5298, 0.93, 0.6014, 0.9819, 0.5022, 0.9871, 0.5298, 0.93, 0.5022, 0.9871, 0.5022, 0.9871, 0.5298, 0.93, 0.8323, 0.5492, 0.7306, 0.5836, 0.7884, 0.5034, 0.8601, 0.5, 0.875, 0.5574, 0.8323, 0.5492, 0.5283, 0.0, 0.607, 0.02681, 0.4285, 0.05734, 0.3959, 0.009585, 0.5283, 0.0, 0.4285, 0.05734, 0.607, 0.02681, 0.6021, 0.1881, 0.4672, 0.178, 0.4049, 0.5206, 0.3989, 0.7144, 0.2604, 0.6386, 0.2878, 0.5242, 0.4049, 0.5206, 0.2604, 0.6386, 0.5358, 0.565, 0.5907, 0.5245, 0.5772, 0.6691, 0.5907, 0.5245, 0.5358, 0.565, 0.4049, 0.5206, 0.1307, 0.5344, 0.1902, 0.6714, 0.1398, 0.6876, 0.1307, 0.5344, 0.2299, 0.5047, 0.1902, 0.6714, 0.2299, 0.5047, 0.2878, 0.5242, 0.2604, 0.6386, 0.5907, 0.5245, 0.7306, 0.5836, 0.6823, 0.6627, 0.6823, 0.6627, 0.6657, 0.7387, 0.5772, 0.6691, 0.6823, 0.6627, 0.8189, 0.7238, 0.6657, 0.7387, 0.7306, 0.5836, 0.8189, 0.7238, 0.6823, 0.6627, 0.3989, 0.7144, 0.4846, 0.8022, 0.375, 0.8135, 0.2604, 0.6386, 0.313, 0.7415, 0.1902, 0.6714, 0.3964, 0.2133, 0.497, 0.3317, 0.375, 0.3564, 0.497, 0.3317, 0.5004, 0.391, 0.375, 0.3564, 0.3964, 0.2133, 0.5474, 0.2448, 0.497, 0.3317, 0.375, 0.4215, 0.5004, 0.391, 0.4676, 0.4523, 0.4676, 0.4523, 0.5907, 0.5245, 0.4049, 0.5206, 0.5004, 0.391, 0.625, 0.333, 0.605, 0.4361, 0.5004, 0.391, 0.605, 0.4361, 0.4676, 0.4523, 0.5772, 0.6691, 0.6192, 0.7707, 0.5299, 0.7381, 0.5358, 0.565, 0.5772, 0.6691, 0.4757, 0.6482, 0.4285, 0.05734, 0.4672, 0.178, 0.3964, 0.2133, 0.625, 0.9284, 0.625, 0.9894, 0.5293, 0.9635, 0.8189, 0.7238, 0.875, 0.5574, 0.8712, 0.722, 0.375, 0.8135, 0.4846, 0.8022, 0.4045, 0.9673, 0.4846, 0.8022, 0.6192, 0.7707, 0.5293, 0.9635, 0.527, 0.1134, 0.4375, 0.1685, 0.4002, 0.04508, 0.5327, 0.04592, 0.625, 0.1144, 0.527, 0.1134, 0.3757, 0.5016, 0.3535, 0.5765, 0.2208, 0.5082, 0.4769, 0.5678, 0.3535, 0.5765, 0.3948, 0.4701, 0.4769, 0.5678, 0.3789, 0.7061, 0.3535, 0.5765, 0.4769, 0.5678, 0.578, 0.608, 0.4736, 0.6385, 0.5317, 0.4729, 0.4769, 0.5678, 0.3948, 0.4701, 0.2208, 0.5082, 0.3535, 0.5765, 0.1974, 0.5804, 0.7071, 0.5026, 0.75, 0.5625, 0.7114, 0.5807, 0.6369, 0.5, 0.7114, 0.5807, 0.578, 0.608, 0.6853, 0.6875, 0.651, 0.7433, 0.5894, 0.6989, 0.466, 0.8015, 0.375, 0.8252, 0.375, 0.7641, 0.3014, 0.7293, 0.1802, 0.6959, 0.1974, 0.5804, 0.1974, 0.5804, 0.1802, 0.6959, 0.1367, 0.5492, 0.53, 0.3185, 0.4634, 0.4008, 0.395, 0.3412, 0.53, 0.3185, 0.5964, 0.4059, 0.4634, 0.4008, 0.53, 0.3185, 0.625, 0.3161, 0.5964, 0.4059, 0.527, 0.1919, 0.625, 0.3161, 0.53, 0.3185, 0.53, 0.3185, 0.395, 0.3412, 0.3819, 0.2076, 0.395, 0.3412, 0.4634, 0.4008, 0.3948, 0.4701, 0.4634, 0.4008, 0.5317, 0.4729, 0.3948, 0.4701, 0.5964, 0.4059, 0.5317, 0.4729, 0.4634, 0.4008, 0.4753, 0.7109, 0.6037, 0.7714, 0.466, 0.8015, 0.0, 0.0, 0.0, 0.0, 0.0, 0.0, 0.0, 0.0, 0.527, 0.1919, 0.3819, 0.2076, 0.4375, 0.1685, 0.4375, 0.1685, 0.527, 0.1134, 0.527, 0.1134, 0.4375, 0.1685, 0.4002, 0.04508, 0.4375, 0.1685, 0.3819, 0.2076, 0.4447, 0.9184, 0.4696, 0.9679, 0.3971, 0.9903, 0.5944, 0.8944, 0.4447, 0.9184, 0.5158, 0.8423, 0.5158, 0.8423, 0.4447, 0.9184, 0.375, 0.8252, 0.5988, 0.971, 0.4696, 0.9679, 0.4447, 0.9184, 0.7795, 0.5898, 0.75, 0.625, 0.7203, 0.5943, 0.8265, 0.6326, 0.7813, 0.6499, 0.7795, 0.5898, 0.8684, 0.52, 0.7795, 0.5898, 0.7715, 0.5069, 0.414, 0.04929, 0.6059, 0.04711, 0.4499, 0.1154, 0.3662, 0.5052, 0.3308, 0.6041, 0.2394, 0.5059, 0.4751, 0.6074, 0.3957, 0.6085, 0.3858, 0.481, 0.131, 0.5195, 0.1684, 0.5574, 0.125, 0.6086, 0.2394, 0.5059, 0.3308, 0.6041, 0.1684, 0.5574, 0.131, 0.5195, 0.2394, 0.5059, 0.1684, 0.5574, 0.5887, 0.5047, 0.654, 0.6022, 0.5735, 0.6082, 0.5887, 0.5047, 0.699, 0.5028, 0.654, 0.6022, 0.5435, 0.7095, 0.6244, 0.6835, 0.6244, 0.6835, 0.5435, 0.7095, 0.7683, 0.7426, 0.6875, 0.75, 0.673, 0.7128, 0.75, 0.625, 0.7185, 0.6563, 0.7203, 0.5943, 0.7203, 0.5943, 0.6244, 0.6835, 0.654, 0.6022, 0.654, 0.6022, 0.6244, 0.6835, 0.5735, 0.6082, 0.7185, 0.6563, 0.673, 0.7128, 0.6244, 0.6835, 0.5535, 0.798, 0.5307, 0.9008, 0.4342, 0.8024, 0.5535, 0.798, 0.625, 0.8948, 0.5307, 0.9008, 0.3308, 0.6041, 0.1706, 0.7073, 0.1684, 0.5574, 0.4721, 0.2983, 0.375, 0.3646, 0.375, 0.2364, 0.5869, 0.2308, 0.625, 0.3573, 0.5362, 0.3484, 0.4721, 0.2983, 0.4727, 0.2351, 0.4727, 0.2351, 0.4721, 0.2983, 0.375, 0.3646, 0.4687, 0.4499, 0.3858, 0.481, 0.4687, 0.4499, 0.5887, 0.5047, 0.3858, 0.481, 0.5806, 0.4447, 0.5887, 0.5047, 0.4687, 0.4499, 0.625, 0.3573, 0.5806, 0.4447, 0.5362, 0.3484, 0.4751, 0.6074, 0.5435, 0.7095, 0.3957, 0.7048, 0.3025, 0.7152, 0.3328, 0.75, 0.1938, 0.75, 0.3957, 0.7048, 0.5143, 0.7536, 0.3328, 0.75, 0.3308, 0.6041, 0.3957, 0.7048, 0.3025, 0.7152, 0.4499, 0.1154, 0.4744, 0.1724, 0.375, 0.2364, 0.5789, 0.1391, 0.4744, 0.1724, 0.4499, 0.1154, 0.5869, 0.2308, 0.4721, 0.2983, 0.4721, 0.2983, 0.5869, 0.2308, 0.4706, 0.943, 0.6119, 0.99, 0.4329, 1.0, 0.596, 0.9403, 0.4706, 0.943, 0.4706, 0.943, 0.596, 0.9403, 0.8265, 0.6326, 0.8692, 0.7057, 0.8226, 0.7332, 0.75, 0.625, 0.7813, 0.6499, 0.7185, 0.6563, 0.7813, 0.6499, 0.8265, 0.6326, 0.7683, 0.7426, 0.875, 0.5724, 0.8671, 0.6569, 0.8234, 0.5517, 0.8667, 0.5089, 0.8234, 0.5517, 0.7397, 0.5, 0.5746, 0.04486, 0.625, 0.09587, 0.5371, 0.1204, 0.1361, 0.7024, 0.125, 0.75, 0.125, 0.75, 0.1361, 0.7024, 0.3836, 0.5987, 0.2916, 0.6908, 0.271, 0.5407, 0.3537, 0.5083, 0.271, 0.5407, 0.2813, 0.5, 0.2813, 0.5, 0.271, 0.5407, 0.2462, 0.5, 0.4889, 0.5126, 0.3836, 0.5987, 0.3686, 0.4934, 0.4889, 0.5126, 0.6252, 0.6027, 0.5219, 0.5956, 0.1724, 0.5502, 0.1361, 0.7024, 0.1272, 0.5643, 0.1724, 0.5502, 0.2916, 0.6908, 0.1963, 0.6794, 0.2462, 0.5, 0.271, 0.5407, 0.1724, 0.5502, 0.1367, 0.5, 0.1724, 0.5502, 0.1272, 0.5643, 0.6288, 0.5044, 0.6983, 0.5433, 0.6252, 0.6027, 0.6571, 0.6936, 0.5242, 0.7315, 0.5893, 0.7014, 0.7856, 0.7063, 0.6735, 0.7487, 0.6571, 0.6936, 0.7489, 0.6261, 0.6571, 0.6936, 0.6252, 0.6027, 0.4926, 0.7941, 0.3994, 0.8264, 0.375, 0.7588, 0.4926, 0.7941, 0.604, 0.7985, 0.4996, 0.861, 0.1963, 0.6794, 0.2916, 0.6908, 0.1823, 0.7482, 0.5213, 0.2719, 0.6102, 0.3808, 0.5255, 0.3646, 0.5255, 0.3646, 0.406, 0.3709, 0.4194, 0.2565, 0.4434, 0.4078, 0.461, 0.4663, 0.3686, 0.4934, 0.5907, 0.4763, 0.4889, 0.5126, 0.4889, 0.5126, 0.5907, 0.4763, 0.5907, 0.4763, 0.461, 0.4663, 0.4434, 0.4078, 0.5242, 0.7315, 0.4926, 0.7941, 0.4434, 0.7038, 0.6252, 0.6027, 0.5294, 0.6862, 0.5219, 0.5956, 0.4458, 0.595, 0.5294, 0.6862, 0.4434, 0.7038, 0.3836, 0.5987, 0.4434, 0.7038, 0.3747, 0.7103, 0.5213, 0.2719, 0.4682, 0.1881, 0.4682, 0.1881, 0.5213, 0.2719, 0.625, 0.09587, 0.5891, 0.1774, 0.5371, 0.1204, 0.4573, 0.07982, 0.5371, 0.1204, 0.4682, 0.1881, 0.375, 0.05021, 0.4682, 0.1881, 0.375, 0.1857, 0.5891, 0.1774, 0.4682, 0.1881, 0.5371, 0.1204, 0.625, 0.9941, 0.4339, 0.9959, 0.5353, 0.9376, 0.625, 0.9218, 0.5353, 0.9376, 0.5353, 0.9376, 0.625, 0.9218, 0.4996, 0.861, 0.625, 0.9218, 0.5015, 0.9063, 0.4996, 0.861, 0.3955, 0.9374, 0.3994, 0.8264, 0.3955, 0.9374, 0.5015, 0.9063, 0.5015, 0.9063, 0.3955, 0.9374, 0.8234, 0.5517, 0.8671, 0.6569, 0.7856, 0.7063, 0.7856, 0.7063, 0.8671, 0.6569, 0.7968, 0.7479, 0.8663, 0.5089, 0.8275, 0.5545, 0.7308, 0.5019, 0.0, 0.0, 0.0, 0.0, 0.0, 0.0, 0.0, 0.0, 0.0, 0.0, 0.0, 0.0, 0.0, 0.0, 0.0, 0.0, 0.0, 0.0, 0.2864, 0.5103, 0.2467, 0.5463, 0.2391, 0.5, 0.3677, 0.521, 0.2467, 0.5463, 0.2864, 0.5103, 0.477, 0.6007, 0.3801, 0.6083, 0.3677, 0.521, 0.5629, 0.4917, 0.5881, 0.599, 0.477, 0.6007, 0.5629, 0.4917, 0.477, 0.6007, 0.3911, 0.5217, 0.1395, 0.5077, 0.2467, 0.5463, 0.1346, 0.5694, 0.5629, 0.4917, 0.6948, 0.5623, 0.5881, 0.599, 0.798, 0.7279, 0.6669, 0.7284, 0.6948, 0.5623, 0.6948, 0.5623, 0.6669, 0.7284, 0.5881, 0.599, 0.4654, 0.8739, 0.375, 0.8173, 0.375, 0.8173, 0.4654, 0.8739, 0.5026, 0.8024, 0.625, 0.7937, 0.5324, 0.9323, 0.5805, 0.7199, 0.625, 0.7937, 0.5026, 0.8024, 0.202, 0.6917, 0.3068, 0.7385, 0.1951, 0.75, 0.202, 0.6917, 0.1336, 0.7362, 0.1413, 0.6754, 0.5117, 0.253, 0.6031, 0.3903, 0.5305, 0.363, 0.5305, 0.363, 0.4163, 0.3664, 0.4172, 0.2616, 0.375, 0.4139, 0.4754, 0.4228, 0.3911, 0.5217, 0.4754, 0.4228, 0.5629, 0.4917, 0.3911, 0.5217, 0.4163, 0.3664, 0.4754, 0.4228, 0.375, 0.4139, 0.5805, 0.7199, 0.4775, 0.7228, 0.477, 0.6007, 0.477, 0.6007, 0.4775, 0.7228, 0.391, 0.7145, 0.3267, 0.679, 0.3068, 0.7385, 0.202, 0.6917, 0.3267, 0.679, 0.391, 0.7145, 0.3068, 0.7385, 0.6181, 0.1703, 0.597, 0.244, 0.5353, 0.1778, 0.4167, 0.1807, 0.5117, 0.253, 0.4172, 0.2616, 0.4117, 0.9301, 0.5102, 0.9871, 0.3933, 0.9931, 0.625, 0.9908, 0.5102, 0.9871, 0.5324, 0.9323, 0.4654, 0.8739, 0.4117, 0.9301, 0.375, 0.8173, 0.8275, 0.5545, 0.8659, 0.7098, 0.798, 0.7279, 0.8176, 0.5381, 0.8527, 0.6572, 0.6945, 0.5498, 0.5191, 0.04191, 0.4294, 0.1108, 0.4004, 0.0261, 0.625, 0.02067, 0.6059, 0.114, 0.5191, 0.04191, 0.625, 0.02067, 0.5191, 0.04191, 0.5246, 0.0, 0.2452, 0.5402, 0.28, 0.5219, 0.2567, 0.6376, 0.3664, 0.5534, 0.2567, 0.6376, 0.28, 0.5219, 0.3614, 0.5, 0.3664, 0.5534, 0.28, 0.5219, 0.5755, 0.5015, 0.6182, 0.5936, 0.5627, 0.6362, 0.5755, 0.5015, 0.4757, 0.6051, 0.4757, 0.6051, 0.5755, 0.5015, 0.2452, 0.5402, 0.1952, 0.6736, 0.1262, 0.5546, 0.2452, 0.5402, 0.2567, 0.6376, 0.1952, 0.6736, 0.212, 0.5, 0.2452, 0.5402, 0.1262, 0.5546, 0.6945, 0.5498, 0.8527, 0.6572, 0.6691, 0.7294, 0.7347, 0.5, 0.8176, 0.5381, 0.6945, 0.5498, 0.5755, 0.5015, 0.6945, 0.5498, 0.6182, 0.5936, 0.6691, 0.7294, 0.564, 0.7398, 0.5627, 0.6362, 0.528, 0.7933, 0.4173, 0.9274, 0.3965, 0.8142, 0.564, 0.7398, 0.625, 0.7946, 0.528, 0.7933, 0.528, 0.7933, 0.3965, 0.8142, 0.4071, 0.7586, 0.1952, 0.6736, 0.1332, 0.7207, 0.125, 0.6412, 0.3099, 0.7426, 0.1977, 0.75, 0.1952, 0.6736, 0.4101, 0.3356, 0.5363, 0.3341, 0.5363, 0.3341, 0.4101, 0.3356, 0.5298, 0.2387, 0.625, 0.3281, 0.5363, 0.3341, 0.5298, 0.2387, 0.4101, 0.3356, 0.4051, 0.1959, 0.5377, 0.0, 0.5154, 0.04205, 0.5154, 0.04205, 0.5377, 0.0, 0.5154, 0.04205, 0.625, 0.03421, 0.6181, 0.1703, 0.5377, 0.0, 0.625, 0.03421, 0.5154, 0.04205, 0.1413, 0.6754, 0.1336, 0.7362, 0.1336, 0.7362, 0.1413, 0.6754, 0.5627, 0.6362, 0.4746, 0.7062, 0.4757, 0.6051, 0.625, 0.2096, 0.5298, 0.2387, 0.5349, 0.1828, 0.6059, 0.114, 0.625, 0.2096, 0.5349, 0.1828, 0.4294, 0.1108, 0.5349, 0.1828, 0.5349, 0.1828, 0.4294, 0.1108, 0.1332, 0.7207, 0.1977, 0.75, 0.1977, 0.75, 0.1332, 0.7207, 0.625, 0.9296, 0.6014, 0.9819, 0.5298, 0.93, 0.528, 0.7933, 0.625, 0.9296, 0.5298, 0.93, 0.8527, 0.6572, 0.811, 0.7347, 0.6691, 0.7294, 0.8527, 0.6572, 0.8695, 0.7293, 0.811, 0.7347, 0.8323, 0.5492, 0.8189, 0.7238, 0.7306, 0.5836, 0.8323, 0.5492, 0.875, 0.5574, 0.8189, 0.7238, 0.8601, 0.5, 0.8323, 0.5492, 0.7884, 0.5034, 0.3664, 0.5534, 0.4757, 0.6051, 0.3716, 0.6888, 0.607, 0.02681, 0.4672, 0.178, 0.4285, 0.05734, 0.5358, 0.565, 0.4757, 0.6482, 0.4049, 0.5206, 0.2299, 0.5047, 0.2604, 0.6386, 0.1902, 0.6714, 0.5907, 0.5245, 0.6823, 0.6627, 0.5772, 0.6691, 0.7884, 0.5034, 0.7306, 0.5836, 0.6838, 0.5143, 0.6838, 0.5143, 0.7306, 0.5836, 0.5907, 0.5245, 0.5838, 0.3897, 0.4781, 0.4469, 0.4748, 0.3905, 0.564, 0.7398, 0.4071, 0.7586, 0.4071, 0.7586, 0.564, 0.7398, 0.313, 0.7415, 0.1578, 0.7438, 0.1902, 0.6714, 0.497, 0.3317, 0.625, 0.333, 0.5004, 0.391, 0.5474, 0.2448, 0.625, 0.333, 0.497, 0.3317, 0.375, 0.4215, 0.4676, 0.4523, 0.4049, 0.5206, 0.605, 0.4361, 0.5907, 0.5245, 0.4676, 0.4523, 0.375, 0.3564, 0.5004, 0.391, 0.375, 0.4215, 0.4049, 0.5206, 0.4757, 0.6482, 0.3989, 0.7144, 0.5772, 0.6691, 0.5299, 0.7381, 0.4757, 0.6482, 0.4757, 0.6482, 0.5299, 0.7381, 0.3989, 0.7144, 0.5299, 0.7381, 0.6192, 0.7707, 0.4846, 0.8022, 0.5299, 0.7381, 0.4846, 0.8022, 0.3989, 0.7144, 0.1902, 0.6714, 0.1578, 0.7438, 0.1398, 0.6876, 0.6192, 0.7707, 0.625, 0.9284, 0.5293, 0.9635, 0.4846, 0.8022, 0.5293, 0.9635, 0.4045, 0.9673, 0.4672, 0.178, 0.5474, 0.2448, 0.3964, 0.2133, 0.6021, 0.1881, 0.5474, 0.2448, 0.4672, 0.178, 0.2604, 0.6386, 0.3989, 0.7144, 0.313, 0.7415, 0.0, 0.0, 0.0, 0.0, 0.0, 0.0, 0.0, 0.0, 0.0, 0.0, 0.0, 0.0, 0.0, 0.0, 0.0, 0.0, 0.0, 0.0, 0.0, 0.0, 0.0, 0.0, 0.0, 0.0, 0.0, 0.0, 0.0, 0.0, 0.0, 0.0, 0.0, 0.0, 0.0, 0.0, 0.0, 0.0, 0.0, 0.0, 0.0, 0.0, 0.0, 0.0, 0.0, 0.0, 0.0, 0.0, 0.0, 0.0, 0.4094, 0.007131, 0.4573, 0.07982, 0.375, 0.05021, 0.4094, 0.007131, 0.5746, 0.04486, 0.4573, 0.07982, 0.4573, 0.07982, 0.375, 0.05021, 0.375, 0.05021, 0.4573, 0.07982, 0.5746, 0.04486, 0.4573, 0.07982, 0.4573, 0.07982, 0.5746, 0.04486, 0.5294, 0.6862, 0.5893, 0.7014, 0.5242, 0.7315, 0.4434, 0.7038, 0.5294, 0.6862, 0.5242, 0.7315, 0.5294, 0.6862, 0.5893, 0.7014, 0.5893, 0.7014, 0.5294, 0.6862, 0.5242, 0.7315, 0.4434, 0.7038, 0.4434, 0.7038, 0.5242, 0.7315, 0.5154, 0.04205, 0.375, 0.0625, 0.3881, 0.01384, 0.5377, 0.0, 0.5154, 0.04205, 0.3881, 0.01384, 0.3933, 0.9931, 0.5102, 0.9871, 0.5102, 0.9871, 0.3933, 0.9931, 0.5154, 0.04205, 0.375, 0.0625, 0.375, 0.0625, 0.5154, 0.04205, 0.4746, 0.7062, 0.564, 0.7398, 0.4071, 0.7586, 0.3716, 0.6888, 0.4746, 0.7062, 0.4014, 0.7529, 0.4014, 0.7529, 0.3716, 0.6888, 0.3716, 0.6888, 0.4014, 0.7529, 0.4746, 0.7062, 0.564, 0.7398, 0.564, 0.7398, 0.4746, 0.7062, 0.4101, 0.3356, 0.5363, 0.3341, 0.4748, 0.3905, 0.5363, 0.3341, 0.5838, 0.3897, 0.4748, 0.3905, 0.5838, 0.3897, 0.4748, 0.3905, 0.4748, 0.3905, 0.5838, 0.3897, 0.4748, 0.3905, 0.4101, 0.3356, 0.4101, 0.3356, 0.4748, 0.3905, 0.4173, 0.9274, 0.5298, 0.93, 0.5022, 0.9871, 0.4173, 0.9274, 0.5022, 0.9871, 0.3966, 0.992, 0.4173, 0.9274, 0.5298, 0.93, 0.5298, 0.93, 0.4173, 0.9274, 0.5246, 0.0, 0.4004, 0.0261, 0.4004, 0.0261, 0.5246, 0.0, 0.4051, 0.1959, 0.5349, 0.1828, 0.5298, 0.2387, 0.4294, 0.1108, 0.5349, 0.1828, 0.4051, 0.1959, 0.5298, 0.2387, 0.4051, 0.1959, 0.4051, 0.1959, 0.5298, 0.2387, 0.5349, 0.1828, 0.5298, 0.2387, 0.5298, 0.2387, 0.5349, 0.1828, 0.5891, 0.1774, 0.5971, 0.2439, 0.4682, 0.1881, 0.5971, 0.2439, 0.5213, 0.2719, 0.4682, 0.1881, 0.875, 0.5724, 0.8667, 0.5089, 0.8667, 0.5089, 0.875, 0.5724, 0.4682, 0.1881, 0.5891, 0.1774, 0.5891, 0.1774, 0.4682, 0.1881, 0.3686, 0.4934, 0.461, 0.4663, 0.4889, 0.5126, 0.5907, 0.4763, 0.4889, 0.5126, 0.461, 0.4663, 0.4889, 0.5126, 0.3686, 0.4934, 0.3686, 0.4934, 0.4889, 0.5126, 0.461, 0.4663, 0.5907, 0.4763, 0.5907, 0.4763, 0.461, 0.4663, 0.4328, 0.504, 0.4757, 0.6051, 0.3664, 0.5534, 0.4328, 0.504, 0.5755, 0.5015, 0.4757, 0.6051, 0.4328, 0.504, 0.5755, 0.5015, 0.5755, 0.5015, 0.4328, 0.504, 0.4757, 0.6051, 0.3664, 0.5534, 0.3664, 0.5534, 0.4757, 0.6051, 0.625, 0.9218, 0.5353, 0.9376, 0.5015, 0.9063, 0.5015, 0.9063, 0.5353, 0.9376, 0.3955, 0.9374, 0.5015, 0.9063, 0.625, 0.9218, 0.625, 0.9218, 0.5015, 0.9063, 0.5353, 0.9376, 0.3955, 0.9374, 0.3955, 0.9374, 0.5353, 0.9376, 0.6244, 0.6835, 0.673, 0.7128, 0.5435, 0.7095, 0.673, 0.7128, 0.5143, 0.7536, 0.5435, 0.7095, 0.6244, 0.6835, 0.673, 0.7128, 0.673, 0.7128, 0.6244, 0.6835, 0.5143, 0.7536, 0.5435, 0.7095, 0.5435, 0.7095, 0.5143, 0.7536, 0.5307, 0.9008, 0.596, 0.9403, 0.4706, 0.943, 0.625, 0.8948, 0.596, 0.9403, 0.5307, 0.9008, 0.5307, 0.9008, 0.625, 0.8948, 0.625, 0.8948, 0.5307, 0.9008, 0.4706, 0.943, 0.5307, 0.9008, 0.5307, 0.9008, 0.4706, 0.943, 0.4727, 0.2351, 0.5869, 0.2308, 0.4721, 0.2983, 0.5869, 0.2308, 0.4727, 0.2351, 0.4744, 0.1724, 0.4744, 0.1724, 0.5869, 0.2308, 0.5869, 0.2308, 0.4744, 0.1724, 0.4727, 0.2351, 0.4744, 0.1724, 0.4744, 0.1724, 0.4727, 0.2351, 0.5026, 0.8024, 0.4654, 0.8739, 0.375, 0.8173, 0.5026, 0.8024, 0.375, 0.8173, 0.375, 0.7654, 0.3068, 0.7385, 0.391, 0.7145, 0.391, 0.7145, 0.3068, 0.7385, 0.5026, 0.8024, 0.4654, 0.8739, 0.4654, 0.8739, 0.5026, 0.8024, 0.5255, 0.3646, 0.6102, 0.3808, 0.4434, 0.4078, 0.406, 0.3709, 0.5255, 0.3646, 0.4434, 0.4078, 0.6102, 0.3808, 0.4434, 0.4078, 0.4434, 0.4078, 0.6102, 0.3808, 0.5255, 0.3646, 0.6102, 0.3808, 0.6102, 0.3808, 0.5255, 0.3646, 0.4375, 0.1685, 0.527, 0.1134, 0.527, 0.1919, 0.527, 0.1134, 0.625, 0.1144, 0.527, 0.1919, 0.527, 0.1919, 0.4375, 0.1685, 0.4375, 0.1685, 0.527, 0.1919, 0.625, 0.1144, 0.527, 0.1919, 0.527, 0.1919, 0.625, 0.1144, 0.578, 0.608, 0.5894, 0.6989, 0.4753, 0.7109, 0.578, 0.608, 0.4753, 0.7109, 0.4736, 0.6385, 0.5894, 0.6989, 0.4753, 0.7109, 0.4753, 0.7109, 0.5894, 0.6989, 0.4753, 0.7109, 0.4736, 0.6385, 0.4736, 0.6385, 0.4753, 0.7109])
me_cube.materials.append(mat_material)
me_cube.materials.append(mat_material_001)
me_cube.use_mirror_vertex_groups = False
me_cube.update()

# ---- objects
ob_nest = bpy.data.objects.new('Nest', me_cube)

# ---- transforms, parenting, visibility, modifiers, constraints
ob_nest.location = (0.0, 0.0, 0.0)
ob_nest.lock_rotations_4d = False
ob_nest.empty_display_type = 'ARROWS'
ob_nest.lineart.crease_threshold = 0.0

# ---- collection membership
col_collection.objects.link(ob_nest)

# ---- scene / render settings (as saved in the file)
scene.frame_start = 1; scene.frame_end = 250; scene.frame_set(1)
scene.render.engine = 'BLENDER_EEVEE_NEXT'
bpy.context.view_layer.update()

# ---- added for rendering (the .blend has no active camera and no usable light): camera, sun
cam_auto = bpy.data.cameras.new('AutoCamera')
cam_auto.lens = 50.0
cam_auto.sensor_width = 36.0
cam_auto.clip_end = 1000.0
ob_auto_camera = bpy.data.objects.new('AutoCamera', cam_auto)
scene.collection.objects.link(ob_auto_camera)
ob_auto_camera.location = (4.65292, -5.4924, 4.80348)
ob_auto_camera.rotation_euler = (1.09748, -7.21219e-08, 0.694738)
scene.camera = ob_auto_camera
light_auto_sun = bpy.data.lights.new('AutoSun', 'SUN')
light_auto_sun.energy = 3.0
light_auto_sun.angle = 0.0523599
ob_auto_sun = bpy.data.objects.new('AutoSun', light_auto_sun)
scene.collection.objects.link(ob_auto_sun)
ob_auto_sun.rotation_euler = (0.872665, 0.174533, 0.523599)
bpy.context.view_layer.update()
